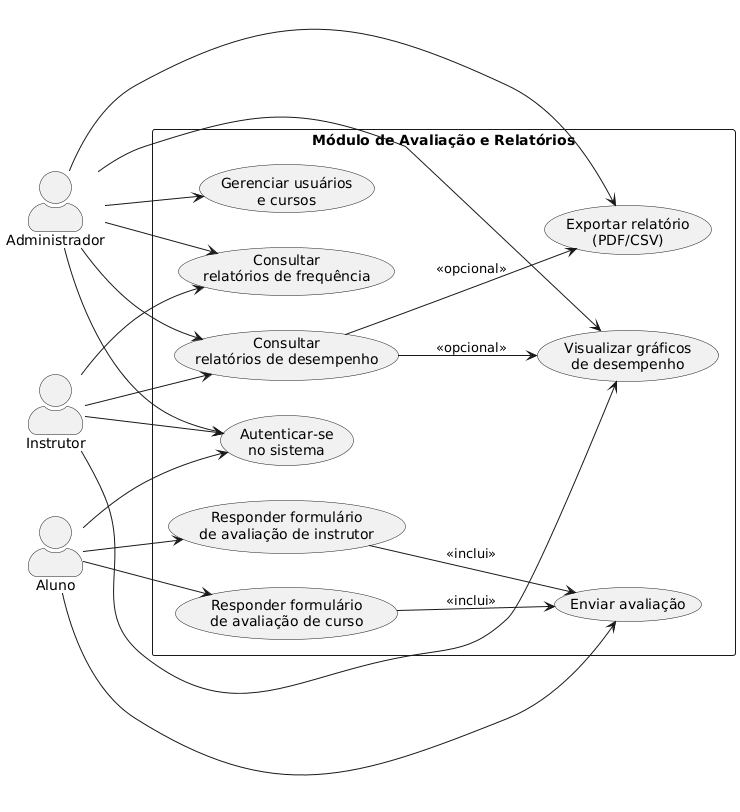

The diagram above was rendered by PlantUML. Its source (embedded in the PNG):
@startuml
left to right direction
skinparam actorStyle awesome

actor "Aluno" as Aluno
actor "Instrutor" as Instrutor
actor "Administrador" as Admin

rectangle "Módulo de Avaliação e Relatórios" {

  usecase "Autenticar-se\nno sistema" as UC1

  usecase "Responder formulário\nde avaliação de curso" as UC2
  usecase "Responder formulário\nde avaliação de instrutor" as UC3

  usecase "Enviar avaliação" as UC4

  usecase "Consultar\nrelatórios de desempenho" as UC5
  usecase "Consultar\nrelatórios de frequência" as UC6

  usecase "Exportar relatório\n(PDF/CSV)" as UC7
  usecase "Visualizar gráficos\nde desempenho" as UC8

  usecase "Gerenciar usuários\ne cursos" as UC9
}

'Aluno
Aluno --> UC1
Aluno --> UC2
Aluno --> UC3
Aluno --> UC4

'Instrutor
Instrutor --> UC1
Instrutor --> UC5
Instrutor --> UC6
Instrutor --> UC8

'Administrador
Admin --> UC1
Admin --> UC5
Admin --> UC6
Admin --> UC7
Admin --> UC8
Admin --> UC9

'Relacionamentos internos
UC2 --> UC4 : <<inclui>>
UC3 --> UC4 : <<inclui>>
UC5 --> UC7 : <<opcional>>
UC5 --> UC8 : <<opcional>>
@enduml